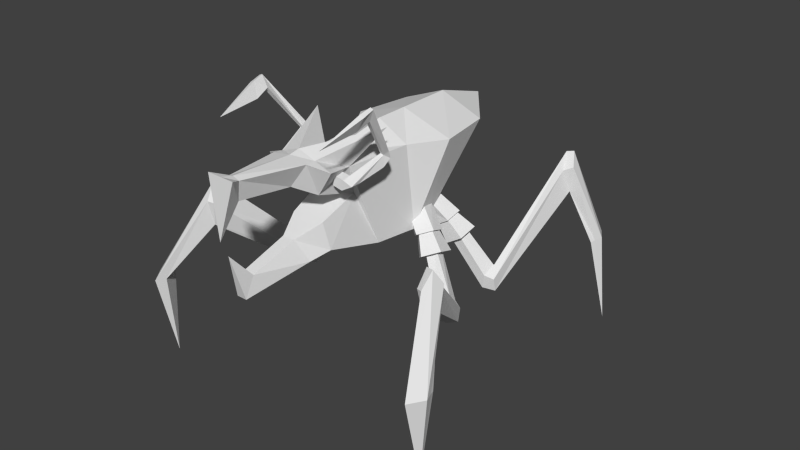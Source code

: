 # Source: warrior26.blend  (saved by Blender 2.69.0; exported with 4.5.12 LTS)
import bpy
from mathutils import Matrix  # noqa: F401  (used for matrix-valued properties, if any)

bpy.ops.wm.read_factory_settings(use_empty=True)
scene = bpy.context.scene
scene.name = 'Scene'

# ---- collections
col_collection_1 = bpy.data.collections.new('Collection 1'); scene.collection.children.link(col_collection_1)

# ---- materials (node trees are filled in below, after node groups)
mat_material_001 = bpy.data.materials.new('Material.001')
mat_material_001.alpha_threshold = 0.0
mat_material_001.use_transparent_shadow = False
mat_material_001.roughness = 0.5
mat_material_001.line_color = (0.0, 0.0, 0.0, 1.0)

# ---- material node trees

# ---- world
world_world = bpy.data.worlds.new('World'); scene.world = world_world
world_world.color = (0.05088, 0.05088, 0.05088)
world_world.use_sun_shadow = False
world_world.sun_shadow_jitter_overblur = 0.0
world_world.cycles.sampling_method = 'MANUAL'
world_world.cycles.sample_map_resolution = 256

# ---- cameras
cam_camera = bpy.data.cameras.new('Camera')
cam_camera.clip_end = 100.0
cam_camera.lens = 35.0
cam_camera.sensor_width = 32.0
cam_camera.sensor_height = 18.0
cam_camera.ortho_scale = 7.314
cam_camera.dof.focus_distance = 0.0
cam_camera.dof.aperture_fstop = 128.0

# ---- meshes
me_plane = bpy.data.meshes.new('Plane')
me_plane.from_pydata([(0.0, 2.959, 1.75), (0.529, -0.6873, 1.883), (-0.5015, -0.6873, 1.883), (0.767, 1.291, 1.75), (-0.767, 1.291, 1.75), (0.4582, 0.7914, 1.75), (-0.4582, 0.7914, 1.75), (-0.642, 2.125, 1.75), (0.642, 2.125, 1.75), (0.3556, -0.181, 1.75), (-0.3556, -0.181, 1.75), (0.0, 1.727, 0.5234), (0.316, -0.5128, 0.7138), (-0.316, -0.5124, 0.7138), (0.4704, 1.198, 0.5234), (-0.4704, 1.198, 0.5234), (0.5085, 0.8914, 0.5234), (-0.5085, 0.8914, 0.5234), (-0.3711, 1.414, 0.5234), (0.3711, 1.414, 0.5234), (0.404, 0.2945, 0.5234), (-0.404, 0.2951, 0.5234), (0.0, 1.291, 2.005), (0.0, 0.7914, 2.005), (0.0, 2.125, 2.005), (-0.01784, -0.172, 1.799), (-0.00408, -0.6784, 2.056), (-0.2868, -0.03092, 1.323), (0.2868, -0.03109, 1.323), (-0.3141, -0.6294, 1.496), (0.2566, -0.6294, 1.496), (-0.2468, -0.5704, 1.101), (0.2468, -0.5706, 1.101), (0.4847, -0.3219, 1.568), (0.5119, -0.3219, 1.71), (0.3716, -0.3219, 1.739), (0.3427, -0.3219, 1.597), (0.4847, -0.4668, 1.568), (0.5119, -0.4668, 1.71), (0.3716, -0.4668, 1.739), (0.3427, -0.4668, 1.597), (0.6467, -0.3219, 1.662), (0.6467, -0.4668, 1.662), (0.7159, 0.04179, 1.767), (0.5758, 0.04518, 1.797), (0.7015, 0.05796, 1.919), (0.6494, 0.05786, 1.93), (0.7352, 0.1458, 1.861), (0.5954, 0.1456, 1.894), (0.7618, 0.08594, 1.983), (0.6211, 0.082, 2.011), (0.93, -0.379, 2.693), (0.8851, -0.3802, 2.711), (0.8695, -0.3797, 2.528), (0.7977, -0.3817, 2.556), (0.8075, -1.174, 2.401), (0.8666, -0.5428, 2.665), (0.7902, -0.5685, 2.466), (0.93, -0.5418, 2.641), (0.8371, -0.5678, 2.449), (0.2731, -0.8366, 1.976), (-0.2719, -0.836, 1.985), (0.2344, -0.802, 0.6453), (-0.2327, -0.8036, 0.652), (0.0006167, -0.8363, 2.03), (-0.09176, -0.9335, 1.673), (0.09092, -0.9338, 1.669), (-0.09956, -0.9163, 0.9436), (0.08929, -0.9157, 0.9411), (0.09664, -1.74, 2.036), (-0.0951, -1.74, 2.039), (0.0007729, -1.74, 2.073), (-0.05306, -1.729, 1.767), (0.0527, -1.729, 1.764), (0.201, -1.926, 2.118), (-0.2023, -1.926, 2.126), (-0.0006384, -1.926, 2.122), (-0.0002032, -2.002, 1.324), (-0.07108, -1.744, 0.4729), (0.07603, -1.743, 0.4696), (0.07463, -1.601, 0.7474), (-0.08855, -1.602, 0.7503), (0.0218, -1.918, 1.115), (0.4382, 1.094, 0.9249), (0.3209, 0.948, 0.803), (0.3034, 1.016, 0.6059), (0.4576, 1.199, 0.6059), (0.4986, 1.251, 0.803), (0.8163, 0.9226, 0.5853), (0.6291, 0.7944, 0.5078), (0.4862, 0.9405, 0.3823), (0.5851, 1.159, 0.3823), (0.7891, 1.148, 0.5078), (0.6852, 0.982, 0.6394), (0.5668, 0.901, 0.5904), (0.4764, 0.9933, 0.5111), (0.539, 1.131, 0.5111), (0.668, 1.124, 0.5904), (1.013, 0.8335, 0.3703), (0.7972, 0.6857, 0.2809), (0.6324, 0.8541, 0.1362), (0.7464, 1.106, 0.1362), (0.9818, 1.093, 0.2809), (0.8499, 0.9074, 0.4077), (0.7364, 0.8297, 0.3607), (0.6497, 0.9182, 0.2847), (0.7097, 1.051, 0.2847), (0.8334, 1.044, 0.3607), (1.263, 0.7202, -0.1767), (1.103, 0.6267, -0.2784), (1.137, 0.6973, -0.4962), (1.191, 0.8555, -0.5126), (1.232, 0.878, -0.3014), (1.278, 0.7136, -0.1883), (1.253, 0.5586, -0.3303), (1.276, 0.6342, -0.5184), (1.359, 0.7796, -0.5393), (1.357, 0.8214, -0.3446), (1.841, -0.5168, 1.028), (1.832, -0.6808, 0.8025), (1.896, -0.6436, 0.4501), (1.984, -0.4764, 0.4501), (1.897, -0.3801, 0.7885), (1.961, -0.5562, 1.047), (1.92, -0.7156, 0.8187), (2.046, -0.447, 0.8482), (2.356, -1.132, -0.2745), (2.202, -1.346, -0.2865), (2.132, -1.207, -0.2943), (2.282, -0.9272, -0.2943), (2.307, -0.9998, -0.2791), (2.201, -1.059, -1.541), (-2.214, -1.062, -1.541), (-2.32, -1.002, -0.2791), (-2.294, -0.9298, -0.2943), (-2.145, -1.21, -0.2943), (-2.214, -1.349, -0.2865), (-2.368, -1.135, -0.2745), (-1.877, -0.4337, 0.8482), (-1.751, -0.7023, 0.8187), (-1.792, -0.5429, 1.047), (-1.728, -0.3668, 0.7885), (-1.814, -0.4631, 0.4501), (-1.726, -0.6303, 0.4501), (-1.663, -0.6675, 0.8025), (-1.672, -0.5035, 1.028), (-1.369, 0.8188, -0.3446), (-1.371, 0.777, -0.5393), (-1.289, 0.6316, -0.5184), (-1.266, 0.556, -0.3303), (-1.29, 0.711, -0.1883), (-1.244, 0.8754, -0.3014), (-1.204, 0.8529, -0.5126), (-1.149, 0.6947, -0.4962), (-1.115, 0.6241, -0.2784), (-1.276, 0.7176, -0.1767), (-0.8458, 1.041, 0.3607), (-0.7221, 1.048, 0.2847), (-0.6621, 0.9156, 0.2847), (-0.7487, 0.8271, 0.3607), (-0.8623, 0.9048, 0.4077), (-0.9942, 1.091, 0.2809), (-0.7588, 1.103, 0.1362), (-0.6447, 0.8515, 0.1362), (-0.8096, 0.6831, 0.2809), (-1.026, 0.8309, 0.3703), (-0.6804, 1.122, 0.5904), (-0.5514, 1.129, 0.5111), (-0.4888, 0.9907, 0.5111), (-0.5792, 0.8984, 0.5904), (-0.6976, 0.9794, 0.6394), (-0.8015, 1.145, 0.5078), (-0.5975, 1.156, 0.3823), (-0.4986, 0.9379, 0.3823), (-0.6415, 0.7918, 0.5078), (-0.8287, 0.92, 0.5853), (-0.511, 1.249, 0.803), (-0.47, 1.197, 0.6059), (-0.3158, 1.013, 0.6059), (-0.3333, 0.9454, 0.803), (-0.4506, 1.091, 0.9249), (0.3416, 1.443, 0.9249), (0.2632, 1.592, 0.803), (0.2753, 1.527, 0.6059), (0.3611, 1.338, 0.6059), (0.402, 1.286, 0.803), (0.7197, 1.614, 0.5853), (0.5325, 1.742, 0.5078), (0.3896, 1.596, 0.3823), (0.4885, 1.378, 0.3823), (0.6925, 1.389, 0.5078), (0.5886, 1.555, 0.6394), (0.4702, 1.636, 0.5904), (0.3798, 1.543, 0.5111), (0.4424, 1.405, 0.5111), (0.5714, 1.412, 0.5904), (0.9165, 1.703, 0.3703), (0.7006, 1.851, 0.2809), (0.5358, 1.683, 0.1362), (0.6498, 1.431, 0.1362), (0.8852, 1.443, 0.2809), (0.7533, 1.629, 0.4077), (0.6398, 1.707, 0.3607), (0.5531, 1.618, 0.2847), (0.6131, 1.486, 0.2847), (0.7368, 1.493, 0.3607), (1.167, 1.817, -0.1767), (1.006, 1.91, -0.2784), (1.04, 1.839, -0.4962), (1.095, 1.681, -0.5126), (1.135, 1.659, -0.3014), (1.181, 1.823, -0.1883), (1.157, 1.978, -0.3303), (1.18, 1.902, -0.5184), (1.262, 1.757, -0.5393), (1.26, 1.715, -0.3446), (1.333, 3.287, 1.078), (1.323, 3.451, 0.8528), (1.377, 3.413, 0.5004), (1.453, 3.245, 0.5004), (1.382, 3.15, 0.8388), (1.433, 3.325, 1.097), (1.397, 3.484, 0.869), (1.506, 3.214, 0.8985), (1.826, 3.631, -0.2745), (1.695, 3.847, -0.2865), (1.64, 3.709, -0.2943), (1.767, 3.427, -0.2943), (1.788, 3.499, -0.2791), (1.981, 3.585, -1.541), (-1.994, 3.585, -1.541), (-1.8, 3.499, -0.2791), (-1.78, 3.427, -0.2943), (-1.652, 3.709, -0.2943), (-1.708, 3.847, -0.2865), (-1.838, 3.631, -0.2745), (-1.519, 3.214, 0.8985), (-1.409, 3.484, 0.869), (-1.446, 3.325, 1.097), (-1.394, 3.15, 0.8388), (-1.466, 3.245, 0.5004), (-1.39, 3.413, 0.5004), (-1.335, 3.451, 0.8528), (-1.345, 3.287, 1.078), (-1.273, 1.715, -0.3446), (-1.275, 1.757, -0.5393), (-1.192, 1.902, -0.5184), (-1.169, 1.978, -0.3303), (-1.194, 1.823, -0.1883), (-1.148, 1.659, -0.3014), (-1.107, 1.681, -0.5126), (-1.053, 1.839, -0.4962), (-1.019, 1.91, -0.2784), (-1.179, 1.817, -0.1767), (-0.7493, 1.493, 0.3607), (-0.6256, 1.486, 0.2847), (-0.5656, 1.618, 0.2847), (-0.6523, 1.707, 0.3607), (-0.7658, 1.629, 0.4077), (-0.8977, 1.443, 0.2809), (-0.6623, 1.431, 0.1362), (-0.5483, 1.683, 0.1362), (-0.7131, 1.851, 0.2809), (-0.929, 1.703, 0.3703), (-0.5839, 1.412, 0.5904), (-0.4549, 1.405, 0.5111), (-0.3923, 1.543, 0.5111), (-0.4827, 1.636, 0.5904), (-0.6011, 1.555, 0.6394), (-0.7051, 1.389, 0.5078), (-0.501, 1.378, 0.3823), (-0.4021, 1.596, 0.3823), (-0.545, 1.742, 0.5078), (-0.7323, 1.614, 0.5853), (-0.4145, 1.286, 0.803), (-0.3736, 1.338, 0.6059), (-0.2878, 1.527, 0.6059), (-0.2757, 1.592, 0.803), (-0.3541, 1.443, 0.9249), (-0.4879, -0.3219, 1.568), (-0.5151, -0.3219, 1.71), (-0.3748, -0.3219, 1.739), (-0.3459, -0.3219, 1.597), (-0.4879, -0.4668, 1.568), (-0.5151, -0.4668, 1.71), (-0.3748, -0.4668, 1.739), (-0.3459, -0.4668, 1.597), (-0.6499, -0.3219, 1.662), (-0.6499, -0.4668, 1.662), (-0.7191, 0.04179, 1.767), (-0.579, 0.04518, 1.797), (-0.7047, 0.05796, 1.919), (-0.6526, 0.05786, 1.93), (-0.7383, 0.1458, 1.861), (-0.5986, 0.1456, 1.894), (-0.765, 0.08594, 1.983), (-0.6243, 0.082, 2.011), (-0.9332, -0.379, 2.693), (-0.8883, -0.3802, 2.711), (-0.8726, -0.3797, 2.528), (-0.8009, -0.3817, 2.556), (-0.8106, -1.174, 2.401), (-0.8698, -0.5428, 2.665), (-0.7934, -0.5685, 2.466), (-0.9332, -0.5418, 2.641), (-0.8403, -0.5678, 2.449), (0.5739, 0.2735, 2.185), (0.2625, -0.6828, 1.969), (-0.2528, -0.6828, 1.969), (-0.5917, 0.2735, 2.185)], [], [(38, 46, 44, 34), (306, 25, 26, 307), (24, 22, 3, 8), (22, 23, 5, 3), (25, 23, 6, 10), (21, 20, 12, 13), (18, 19, 14, 15), (15, 14, 16, 17), (17, 16, 20, 21), (8, 3, 14, 19), (10, 6, 17, 21, 27), (3, 5, 16, 14), (1, 307, 26, 64, 60), (6, 4, 15, 17), (27, 21, 13, 31), (4, 7, 18, 15), (0, 8, 19, 11), (7, 4, 22, 24), (4, 6, 23, 22), (7, 0, 11, 18), (25, 9, 5, 23), (11, 19, 18), (0, 24, 8), (0, 7, 24), (30, 29, 27, 28), (28, 27, 31, 32), (30, 1, 60, 66), (34, 44, 43, 41), (38, 34, 35, 39), (39, 35, 36, 40), (40, 36, 33, 37), (33, 36, 35, 34), (40, 37, 38, 39), (33, 41, 42, 37), (34, 41, 33), (41, 43, 45, 42), (44, 48, 47, 43), (50, 52, 51, 49), (45, 53, 54, 46), (49, 51, 53, 45), (48, 50, 49, 47), (47, 49, 45), (43, 47, 45), (54, 57, 56, 52), (52, 56, 58, 51), (51, 58, 59, 53), (53, 59, 57, 54), (57, 55, 56), (56, 55, 58), (58, 55, 59), (59, 55, 57), (46, 48, 44), (46, 50, 48), (46, 54, 52, 50), (61, 65, 72, 70), (26, 308, 2, 61, 64), (2, 29, 65, 61), (31, 13, 63, 67), (13, 12, 62, 63), (32, 31, 67, 68), (12, 32, 68, 62), (29, 30, 66, 65), (69, 71, 76, 74), (66, 60, 69, 73), (64, 61, 70, 71), (60, 64, 71, 69), (65, 66, 73, 72), (71, 70, 75, 76), (72, 73, 77), (76, 75, 77), (73, 74, 77), (73, 69, 74), (74, 76, 77), (68, 67, 81, 80), (82, 78, 79), (80, 81, 82), (79, 80, 82), (81, 78, 82), (67, 63, 78, 81), (83, 84, 89, 88), (87, 83, 88, 92), (84, 85, 90, 89), (85, 86, 91, 90), (86, 87, 92, 91), (90, 91, 96, 95), (91, 92, 97, 96), (88, 89, 94, 93), (92, 88, 93, 97), (89, 90, 95, 94), (96, 97, 102, 101), (93, 94, 99, 98), (97, 93, 98, 102), (94, 95, 100, 99), (95, 96, 101, 100), (102, 98, 103, 107), (99, 100, 105, 104), (100, 101, 106, 105), (101, 102, 107, 106), (98, 99, 104, 103), (105, 106, 111, 110), (106, 107, 112, 111), (103, 104, 109, 108), (107, 103, 108, 112), (104, 105, 110, 109), (111, 112, 117, 116), (108, 109, 114, 113), (112, 108, 113, 117), (109, 110, 115, 114), (110, 111, 116, 115), (113, 114, 119, 118), (117, 113, 118, 122), (114, 115, 120, 119), (115, 116, 121, 120), (116, 117, 122, 121), (120, 121, 129, 128), (118, 119, 124, 123), (122, 118, 123, 125), (121, 125, 130, 129), (123, 124, 127, 126), (125, 123, 126, 130), (121, 122, 125), (129, 130, 131), (126, 127, 131), (130, 126, 131), (127, 128, 131), (128, 129, 131), (119, 120, 124), (124, 120, 128, 127), (42, 45, 46, 38), (37, 42, 38), (139, 136, 135, 143), (144, 139, 143), (135, 132, 134), (136, 132, 135), (133, 132, 137), (137, 132, 136), (134, 132, 133), (142, 138, 141), (138, 133, 137, 140), (140, 137, 136, 139), (142, 134, 133, 138), (141, 138, 140, 145), (145, 140, 139, 144), (143, 135, 134, 142), (147, 142, 141, 146), (148, 143, 142, 147), (149, 144, 143, 148), (146, 141, 145, 150), (150, 145, 144, 149), (153, 148, 147, 152), (154, 149, 148, 153), (151, 146, 150, 155), (155, 150, 149, 154), (152, 147, 146, 151), (159, 154, 153, 158), (156, 151, 155, 160), (160, 155, 154, 159), (157, 152, 151, 156), (158, 153, 152, 157), (165, 160, 159, 164), (162, 157, 156, 161), (163, 158, 157, 162), (164, 159, 158, 163), (161, 156, 160, 165), (168, 163, 162, 167), (169, 164, 163, 168), (166, 161, 165, 170), (170, 165, 164, 169), (167, 162, 161, 166), (174, 169, 168, 173), (171, 166, 170, 175), (175, 170, 169, 174), (172, 167, 166, 171), (173, 168, 167, 172), (177, 172, 171, 176), (178, 173, 172, 177), (179, 174, 173, 178), (176, 171, 175, 180), (180, 175, 174, 179), (5, 9, 28, 20, 16), (9, 1, 30, 28), (28, 32, 12, 20), (2, 10, 27, 29), (70, 72, 75), (75, 72, 77), (78, 63, 62, 79), (62, 68, 80, 79), (181, 186, 187, 182), (185, 190, 186, 181), (182, 187, 188, 183), (183, 188, 189, 184), (184, 189, 190, 185), (188, 193, 194, 189), (189, 194, 195, 190), (186, 191, 192, 187), (190, 195, 191, 186), (187, 192, 193, 188), (194, 199, 200, 195), (191, 196, 197, 192), (195, 200, 196, 191), (192, 197, 198, 193), (193, 198, 199, 194), (200, 205, 201, 196), (197, 202, 203, 198), (198, 203, 204, 199), (199, 204, 205, 200), (196, 201, 202, 197), (203, 208, 209, 204), (204, 209, 210, 205), (201, 206, 207, 202), (205, 210, 206, 201), (202, 207, 208, 203), (209, 214, 215, 210), (206, 211, 212, 207), (210, 215, 211, 206), (207, 212, 213, 208), (208, 213, 214, 209), (211, 216, 217, 212), (215, 220, 216, 211), (212, 217, 218, 213), (213, 218, 219, 214), (214, 219, 220, 215), (218, 226, 227, 219), (216, 221, 222, 217), (220, 223, 221, 216), (219, 227, 228, 223), (221, 224, 225, 222), (223, 228, 224, 221), (219, 223, 220), (227, 229, 228), (224, 229, 225), (228, 229, 224), (225, 229, 226), (226, 229, 227), (217, 222, 218), (222, 225, 226, 218), (237, 241, 233, 234), (242, 241, 237), (233, 232, 230), (234, 233, 230), (231, 235, 230), (235, 234, 230), (232, 231, 230), (240, 239, 236), (236, 238, 235, 231), (238, 237, 234, 235), (240, 236, 231, 232), (239, 243, 238, 236), (243, 242, 237, 238), (241, 240, 232, 233), (245, 244, 239, 240), (246, 245, 240, 241), (247, 246, 241, 242), (244, 248, 243, 239), (248, 247, 242, 243), (251, 250, 245, 246), (252, 251, 246, 247), (249, 253, 248, 244), (253, 252, 247, 248), (250, 249, 244, 245), (257, 256, 251, 252), (254, 258, 253, 249), (258, 257, 252, 253), (255, 254, 249, 250), (256, 255, 250, 251), (263, 262, 257, 258), (260, 259, 254, 255), (261, 260, 255, 256), (262, 261, 256, 257), (259, 263, 258, 254), (266, 265, 260, 261), (267, 266, 261, 262), (264, 268, 263, 259), (268, 267, 262, 263), (265, 264, 259, 260), (272, 271, 266, 267), (269, 273, 268, 264), (273, 272, 267, 268), (270, 269, 264, 265), (271, 270, 265, 266), (275, 274, 269, 270), (276, 275, 270, 271), (277, 276, 271, 272), (274, 278, 273, 269), (278, 277, 272, 273), (284, 280, 290, 292), (280, 287, 289, 290), (284, 285, 281, 280), (285, 286, 282, 281), (286, 283, 279, 282), (279, 280, 281, 282), (286, 285, 284, 283), (279, 283, 288, 287), (280, 279, 287), (287, 288, 291, 289), (290, 289, 293, 294), (296, 295, 297, 298), (291, 292, 300, 299), (295, 291, 299, 297), (294, 293, 295, 296), (293, 291, 295), (289, 291, 293), (300, 298, 302, 303), (298, 297, 304, 302), (297, 299, 305, 304), (299, 300, 303, 305), (303, 302, 301), (302, 304, 301), (304, 305, 301), (305, 303, 301), (292, 290, 294), (292, 294, 296), (292, 296, 298, 300), (288, 284, 292, 291), (283, 284, 288), (308, 309, 10, 2), (9, 306, 307, 1), (26, 25, 309, 308), (25, 306, 9), (309, 25, 10)])
_uv = me_plane.uv_layers.new(name='UVMap')
_uv.uv.foreach_set('vector', [0.899, 0.8454, 0.903, 0.5914, 0.9163, 0.6379, 0.9097, 0.7946, 0.3706, 0.4871, 0.4045, 0.4871, 0.4033, 0.5913, 0.359, 0.5913, 0.4045, 0.1901, 0.4045, 0.2916, 0.3113, 0.2804, 0.3285, 0.1907, 0.4045, 0.2916, 0.4045, 0.3598, 0.3303, 0.3535, 0.3113, 0.2804, 0.4045, 0.4871, 0.4045, 0.3598, 0.4818, 0.3591, 0.4662, 0.4871, 0.06237, 0.2077, 0.1184, 0.2073, 0.1318, 0.3137, 0.05063, 0.3143, 0.04161, 0.06415, 0.1369, 0.06341, 0.1499, 0.09106, 0.02908, 0.092, 0.02908, 0.092, 0.1499, 0.09106, 0.1259, 0.1306, 0.05369, 0.1312, 0.05369, 0.1312, 0.1259, 0.1306, 0.1184, 0.2073, 0.06237, 0.2077, 0.3285, 0.1907, 0.3113, 0.2804, 0.1837, 0.2858, 0.1837, 0.2429, 0.4662, 0.4871, 0.4818, 0.3591, 0.6295, 0.3452, 0.6295, 0.4871, 0.5506, 0.4871, 0.3113, 0.2804, 0.3303, 0.3535, 0.1837, 0.3452, 0.1837, 0.2858, 0.3147, 0.5913, 0.359, 0.5913, 0.4033, 0.5913, 0.4033, 0.6395, 0.3615, 0.6383, 0.4818, 0.3591, 0.5019, 0.2804, 0.6295, 0.2858, 0.6295, 0.3452, 0.1345, 0.6094, 0.185, 0.6094, 0.185, 0.6849, 0.1345, 0.6849, 0.5019, 0.2804, 0.4846, 0.1907, 0.6295, 0.2429, 0.6295, 0.2858, 0.4045, 0.04901, 0.3285, 0.1907, 0.1837, 0.2429, 0.1837, 0.1551, 0.4846, 0.1907, 0.5019, 0.2804, 0.4045, 0.2916, 0.4045, 0.1901, 0.5019, 0.2804, 0.4818, 0.3591, 0.4045, 0.3598, 0.4045, 0.2916, 0.4846, 0.1907, 0.4045, 0.04901, 0.6295, 0.1551, 0.6295, 0.2429, 0.4045, 0.4871, 0.3367, 0.4871, 0.3303, 0.3535, 0.4045, 0.3598, 0.08894, 0.02364, 0.1369, 0.06341, 0.04161, 0.06415, 0.4045, 0.04901, 0.4045, 0.1901, 0.3285, 0.1907, 0.4045, 0.04901, 0.4846, 0.1907, 0.4045, 0.1901, 0.1345, 0.6849, 0.09062, 0.6849, 0.09062, 0.6094, 0.1345, 0.6094, 0.09062, 0.6094, 0.1345, 0.6094, 0.1345, 0.6849, 0.09062, 0.6849, 0.2883, 0.5913, 0.3147, 0.5913, 0.3615, 0.6383, 0.3154, 0.6395, 0.9097, 0.7946, 0.9163, 0.6379, 0.9312, 0.6368, 0.9369, 0.7863, 0.899, 0.8454, 0.9097, 0.7946, 0.9113, 0.8486, 0.9084, 0.8537, 0.9084, 0.8537, 0.9113, 0.8486, 0.9149, 0.8528, 0.9121, 0.8818, 0.9121, 0.8818, 0.9149, 0.8528, 0.9213, 0.8403, 0.9288, 0.8746, 0.9213, 0.8403, 0.9149, 0.8528, 0.9113, 0.8486, 0.9097, 0.7946, 0.9121, 0.8818, 0.8981, 0.883, 0.899, 0.8454, 0.9084, 0.8537, 0.9213, 0.8403, 0.9369, 0.7863, 0.9477, 0.836, 0.9288, 0.8746, 0.9097, 0.7946, 0.9369, 0.7863, 0.9213, 0.8403, 0.9369, 0.7863, 0.9312, 0.6368, 0.9457, 0.5919, 0.9477, 0.836, 0.9163, 0.6379, 0.9178, 0.6017, 0.9297, 0.6048, 0.9312, 0.6368, 0.9136, 0.5627, 0.9251, 0.3091, 0.9287, 0.3089, 0.9338, 0.5595, 0.8905, 0.5882, 0.9002, 0.3313, 0.9109, 0.3292, 0.903, 0.5914, 0.9338, 0.5595, 0.9287, 0.3089, 0.9415, 0.3292, 0.9457, 0.5919, 0.9178, 0.6017, 0.9136, 0.5627, 0.9338, 0.5595, 0.9297, 0.6048, 0.9297, 0.6048, 0.9338, 0.5595, 0.9457, 0.5919, 0.9312, 0.6368, 0.9297, 0.6048, 0.9457, 0.5919, 0.9109, 0.3292, 0.9069, 0.2592, 0.9242, 0.2761, 0.9251, 0.3091, 0.9251, 0.3091, 0.9242, 0.2761, 0.9312, 0.2765, 0.9287, 0.3089, 0.9287, 0.3089, 0.9312, 0.2765, 0.9508, 0.2626, 0.9415, 0.3292, 0.9002, 0.3313, 0.9, 0.2556, 0.9069, 0.2592, 0.9109, 0.3292, 0.9069, 0.2592, 0.9264, 0.1108, 0.9242, 0.2761, 0.9242, 0.2761, 0.9264, 0.1108, 0.9312, 0.2765, 0.9312, 0.2765, 0.9264, 0.1108, 0.9508, 0.2626, 0.9, 0.2556, 0.9264, 0.1108, 0.9069, 0.2592, 0.903, 0.5914, 0.9178, 0.6017, 0.9163, 0.6379, 0.903, 0.5914, 0.9136, 0.5627, 0.9178, 0.6017, 0.903, 0.5914, 0.9109, 0.3292, 0.9251, 0.3091, 0.9136, 0.5627, 0.4536, 0.6395, 0.5046, 0.6395, 0.4427, 0.7702, 0.4197, 0.7542, 0.4033, 0.5913, 0.4493, 0.5913, 0.4953, 0.5913, 0.4536, 0.6395, 0.4033, 0.6395, 0.4953, 0.5913, 0.5304, 0.5913, 0.5046, 0.6395, 0.4536, 0.6395, 0.1345, 0.6849, 0.185, 0.6849, 0.185, 0.7303, 0.1345, 0.7303, 0.05063, 0.3143, 0.1318, 0.3137, 0.1216, 0.3519, 0.06162, 0.3524, 0.09062, 0.6849, 0.1345, 0.6849, 0.1345, 0.7303, 0.09062, 0.7303, 0.03315, 0.6849, 0.09062, 0.6849, 0.09062, 0.7303, 0.03315, 0.7303, 0.09062, 0.6849, 0.1345, 0.6849, 0.1345, 0.7303, 0.09062, 0.7303, 0.3908, 0.7537, 0.4045, 0.7528, 0.4045, 0.7692, 0.3722, 0.7706, 0.3154, 0.6395, 0.3615, 0.6383, 0.3908, 0.7537, 0.3613, 0.771, 0.4033, 0.6395, 0.4536, 0.6395, 0.4197, 0.7542, 0.4045, 0.7528, 0.3615, 0.6383, 0.4033, 0.6395, 0.4045, 0.7528, 0.3908, 0.7537, 0.09062, 0.7303, 0.1345, 0.7303, 0.1225, 0.8843, 0.09932, 0.8843, 0.4045, 0.7528, 0.4197, 0.7542, 0.4385, 0.7702, 0.4045, 0.7692, 0.09932, 0.8843, 0.1225, 0.8843, 0.1083, 0.9729, 0.4045, 0.7692, 0.4385, 0.7702, 0.4045, 0.8678, 0.3613, 0.771, 0.3722, 0.7706, 0.4045, 0.8678, 0.3613, 0.771, 0.3908, 0.7537, 0.3722, 0.7706, 0.3722, 0.7706, 0.4045, 0.7692, 0.4045, 0.8678, 0.09062, 0.7303, 0.1345, 0.7303, 0.1225, 0.8843, 0.09932, 0.8843, 0.09395, 0.5607, 0.08325, 0.4751, 0.1021, 0.475, 0.09932, 0.8843, 0.1225, 0.8843, 0.1083, 0.9729, 0.06895, 0.8843, 0.09932, 0.8843, 0.1083, 0.9729, 0.1225, 0.8843, 0.1492, 0.8843, 0.1083, 0.9729, 0.1345, 0.7303, 0.185, 0.7303, 0.1492, 0.8843, 0.1225, 0.8843, 0.8955, 0.03102, 0.922, 0.03063, 0.9178, 0.08429, 0.8941, 0.08464, 0.8682, 0.03143, 0.8955, 0.03102, 0.8941, 0.08464, 0.8704, 0.08499, 0.922, 0.03063, 0.9426, 0.03032, 0.9421, 0.08392, 0.9178, 0.08429, 0.9426, 0.03032, 0.9705, 0.02991, 0.9696, 0.08351, 0.9421, 0.08392, 0.8458, 0.03176, 0.8682, 0.03143, 0.8704, 0.08499, 0.8439, 0.08539, 0.9421, 0.08392, 0.9696, 0.08351, 0.9695, 0.1067, 0.9459, 0.1071, 0.8439, 0.08539, 0.8704, 0.08499, 0.8682, 0.1082, 0.8446, 0.1086, 0.8941, 0.08464, 0.9178, 0.08429, 0.9202, 0.1074, 0.8941, 0.1078, 0.8704, 0.08499, 0.8941, 0.08464, 0.8941, 0.1078, 0.8682, 0.1082, 0.9178, 0.08429, 0.9421, 0.08392, 0.9459, 0.1071, 0.9202, 0.1074, 0.8446, 0.1086, 0.8682, 0.1082, 0.8693, 0.1663, 0.841, 0.1668, 0.8941, 0.1078, 0.9202, 0.1074, 0.915, 0.1657, 0.8922, 0.166, 0.8682, 0.1082, 0.8941, 0.1078, 0.8922, 0.166, 0.8693, 0.1663, 0.9202, 0.1074, 0.9459, 0.1071, 0.9392, 0.1653, 0.915, 0.1657, 0.9459, 0.1071, 0.9695, 0.1067, 0.9713, 0.1648, 0.9392, 0.1653, 0.8693, 0.1663, 0.8922, 0.166, 0.8901, 0.1884, 0.8639, 0.1888, 0.915, 0.1657, 0.9392, 0.1653, 0.9422, 0.1876, 0.917, 0.188, 0.9392, 0.1653, 0.9713, 0.1648, 0.9682, 0.1872, 0.9422, 0.1876, 0.841, 0.1668, 0.8693, 0.1663, 0.8639, 0.1888, 0.8408, 0.1891, 0.8922, 0.166, 0.915, 0.1657, 0.917, 0.188, 0.8901, 0.1884, 0.9422, 0.1876, 0.9682, 0.1872, 0.98, 0.3494, 0.9599, 0.3497, 0.8408, 0.1891, 0.8639, 0.1888, 0.8472, 0.3514, 0.8212, 0.3518, 0.8901, 0.1884, 0.917, 0.188, 0.9325, 0.3501, 0.8859, 0.3508, 0.8639, 0.1888, 0.8901, 0.1884, 0.8859, 0.3508, 0.8472, 0.3514, 0.917, 0.188, 0.9422, 0.1876, 0.9599, 0.3497, 0.9325, 0.3501, 0.8212, 0.3518, 0.8472, 0.3514, 0.8431, 0.3792, 0.8206, 0.3795, 0.8859, 0.3508, 0.9325, 0.3501, 0.9344, 0.3778, 0.8841, 0.3786, 0.8472, 0.3514, 0.8859, 0.3508, 0.8841, 0.3786, 0.8431, 0.3792, 0.9325, 0.3501, 0.9599, 0.3497, 0.967, 0.3773, 0.9344, 0.3778, 0.9599, 0.3497, 0.98, 0.3494, 0.9883, 0.377, 0.967, 0.3773, 0.8841, 0.3786, 0.9344, 0.3778, 0.9242, 0.6458, 0.9148, 0.6459, 0.8431, 0.3792, 0.8841, 0.3786, 0.9148, 0.6459, 0.9007, 0.6461, 0.9344, 0.3778, 0.967, 0.3773, 0.9519, 0.6635, 0.9242, 0.6458, 0.967, 0.3773, 0.9883, 0.377, 0.9815, 0.6533, 0.9519, 0.6635, 0.8206, 0.3795, 0.8431, 0.3792, 0.9007, 0.6461, 0.8712, 0.6647, 0.9519, 0.6635, 0.9815, 0.6533, 0.9713, 0.8209, 0.9407, 0.8214, 0.9148, 0.6459, 0.9242, 0.6458, 0.9218, 0.664, 0.9138, 0.6641, 0.9007, 0.6461, 0.9148, 0.6459, 0.9138, 0.6641, 0.9044, 0.6642, 0.8712, 0.6647, 0.9044, 0.6642, 0.8871, 0.8222, 0.8745, 0.8224, 0.9138, 0.6641, 0.9218, 0.664, 0.9279, 0.8216, 0.9034, 0.8219, 0.9044, 0.6642, 0.9138, 0.6641, 0.9034, 0.8219, 0.8871, 0.8222, 0.8712, 0.6647, 0.9007, 0.6461, 0.9044, 0.6642, 0.8745, 0.8224, 0.8871, 0.8222, 0.8717, 0.9978, 0.9034, 0.8219, 0.9279, 0.8216, 0.8717, 0.9978, 0.8871, 0.8222, 0.9034, 0.8219, 0.8717, 0.9978, 0.9279, 0.8216, 0.9407, 0.8214, 0.8717, 0.9978, 0.9407, 0.8214, 0.9713, 0.8209, 0.8717, 0.9978, 0.9242, 0.6458, 0.9519, 0.6635, 0.9218, 0.664, 0.9218, 0.664, 0.9519, 0.6635, 0.9407, 0.8214, 0.9279, 0.8216, 0.8832, 0.8456, 0.8905, 0.5882, 0.903, 0.5914, 0.899, 0.8454, 0.8981, 0.883, 0.8832, 0.8456, 0.899, 0.8454, 0.9218, 0.664, 0.9279, 0.8216, 0.9407, 0.8214, 0.9519, 0.6635, 0.9242, 0.6458, 0.9218, 0.664, 0.9519, 0.6635, 0.9407, 0.8214, 0.8717, 0.9978, 0.9713, 0.8209, 0.9279, 0.8216, 0.8717, 0.9978, 0.9407, 0.8214, 0.8871, 0.8222, 0.8717, 0.9978, 0.9034, 0.8219, 0.9034, 0.8219, 0.8717, 0.9978, 0.9279, 0.8216, 0.8745, 0.8224, 0.8717, 0.9978, 0.8871, 0.8222, 0.8712, 0.6647, 0.9044, 0.6642, 0.9007, 0.6461, 0.9044, 0.6642, 0.8871, 0.8222, 0.9034, 0.8219, 0.9138, 0.6641, 0.9138, 0.6641, 0.9034, 0.8219, 0.9279, 0.8216, 0.9218, 0.664, 0.8712, 0.6647, 0.8745, 0.8224, 0.8871, 0.8222, 0.9044, 0.6642, 0.9007, 0.6461, 0.9044, 0.6642, 0.9138, 0.6641, 0.9148, 0.6459, 0.9148, 0.6459, 0.9138, 0.6641, 0.9218, 0.664, 0.9242, 0.6458, 0.9519, 0.6635, 0.9407, 0.8214, 0.9713, 0.8209, 0.9815, 0.6533, 0.8206, 0.3795, 0.8712, 0.6647, 0.9007, 0.6461, 0.8431, 0.3792, 0.967, 0.3773, 0.9519, 0.6635, 0.9815, 0.6533, 0.9883, 0.377, 0.9344, 0.3778, 0.9242, 0.6458, 0.9519, 0.6635, 0.967, 0.3773, 0.8431, 0.3792, 0.9007, 0.6461, 0.9148, 0.6459, 0.8841, 0.3786, 0.8841, 0.3786, 0.9148, 0.6459, 0.9242, 0.6458, 0.9344, 0.3778, 0.9599, 0.3497, 0.967, 0.3773, 0.9883, 0.377, 0.98, 0.3494, 0.9325, 0.3501, 0.9344, 0.3778, 0.967, 0.3773, 0.9599, 0.3497, 0.8472, 0.3514, 0.8431, 0.3792, 0.8841, 0.3786, 0.8859, 0.3508, 0.8859, 0.3508, 0.8841, 0.3786, 0.9344, 0.3778, 0.9325, 0.3501, 0.8212, 0.3518, 0.8206, 0.3795, 0.8431, 0.3792, 0.8472, 0.3514, 0.917, 0.188, 0.9325, 0.3501, 0.9599, 0.3497, 0.9422, 0.1876, 0.8639, 0.1888, 0.8472, 0.3514, 0.8859, 0.3508, 0.8901, 0.1884, 0.8901, 0.1884, 0.8859, 0.3508, 0.9325, 0.3501, 0.917, 0.188, 0.8408, 0.1891, 0.8212, 0.3518, 0.8472, 0.3514, 0.8639, 0.1888, 0.9422, 0.1876, 0.9599, 0.3497, 0.98, 0.3494, 0.9682, 0.1872, 0.8922, 0.166, 0.8901, 0.1884, 0.917, 0.188, 0.915, 0.1657, 0.841, 0.1668, 0.8408, 0.1891, 0.8639, 0.1888, 0.8693, 0.1663, 0.9392, 0.1653, 0.9422, 0.1876, 0.9682, 0.1872, 0.9713, 0.1648, 0.915, 0.1657, 0.917, 0.188, 0.9422, 0.1876, 0.9392, 0.1653, 0.8693, 0.1663, 0.8639, 0.1888, 0.8901, 0.1884, 0.8922, 0.166, 0.9459, 0.1071, 0.9392, 0.1653, 0.9713, 0.1648, 0.9695, 0.1067, 0.9202, 0.1074, 0.915, 0.1657, 0.9392, 0.1653, 0.9459, 0.1071, 0.8682, 0.1082, 0.8693, 0.1663, 0.8922, 0.166, 0.8941, 0.1078, 0.8941, 0.1078, 0.8922, 0.166, 0.915, 0.1657, 0.9202, 0.1074, 0.8446, 0.1086, 0.841, 0.1668, 0.8693, 0.1663, 0.8682, 0.1082, 0.9178, 0.08429, 0.9202, 0.1074, 0.9459, 0.1071, 0.9421, 0.08392, 0.8704, 0.08499, 0.8682, 0.1082, 0.8941, 0.1078, 0.8941, 0.08464, 0.8941, 0.08464, 0.8941, 0.1078, 0.9202, 0.1074, 0.9178, 0.08429, 0.8439, 0.08539, 0.8446, 0.1086, 0.8682, 0.1082, 0.8704, 0.08499, 0.9421, 0.08392, 0.9459, 0.1071, 0.9695, 0.1067, 0.9696, 0.08351, 0.8458, 0.03176, 0.8439, 0.08539, 0.8704, 0.08499, 0.8682, 0.03143, 0.9426, 0.03032, 0.9421, 0.08392, 0.9696, 0.08351, 0.9705, 0.02991, 0.922, 0.03063, 0.9178, 0.08429, 0.9421, 0.08392, 0.9426, 0.03032, 0.8682, 0.03143, 0.8704, 0.08499, 0.8941, 0.08464, 0.8955, 0.03102, 0.8955, 0.03102, 0.8941, 0.08464, 0.9178, 0.08429, 0.922, 0.03063, 0.3303, 0.3535, 0.3367, 0.4871, 0.2652, 0.4871, 0.1837, 0.4871, 0.1837, 0.3452, 0.3367, 0.4871, 0.3147, 0.5913, 0.2883, 0.5913, 0.2652, 0.4871, 0.09062, 0.6094, 0.09062, 0.6849, 0.03315, 0.6849, 0.03315, 0.6094, 0.4953, 0.5913, 0.4662, 0.4871, 0.5506, 0.4871, 0.5304, 0.5913, 0.4197, 0.7542, 0.4427, 0.7702, 0.4385, 0.7702, 0.4385, 0.7702, 0.4427, 0.7702, 0.4045, 0.8678, 0.08325, 0.4751, 0.06162, 0.3524, 0.1216, 0.3519, 0.1021, 0.475, 0.03315, 0.7303, 0.09062, 0.7303, 0.09932, 0.8843, 0.06895, 0.8843, 0.8955, 0.03102, 0.8941, 0.08464, 0.9178, 0.08429, 0.922, 0.03063, 0.8682, 0.03143, 0.8704, 0.08499, 0.8941, 0.08464, 0.8955, 0.03102, 0.922, 0.03063, 0.9178, 0.08429, 0.9421, 0.08392, 0.9426, 0.03032, 0.9426, 0.03032, 0.9421, 0.08392, 0.9696, 0.08351, 0.9705, 0.02991, 0.8458, 0.03176, 0.8439, 0.08539, 0.8704, 0.08499, 0.8682, 0.03143, 0.9421, 0.08392, 0.9459, 0.1071, 0.9695, 0.1067, 0.9696, 0.08351, 0.8439, 0.08539, 0.8446, 0.1086, 0.8682, 0.1082, 0.8704, 0.08499, 0.8941, 0.08464, 0.8941, 0.1078, 0.9202, 0.1074, 0.9178, 0.08429, 0.8704, 0.08499, 0.8682, 0.1082, 0.8941, 0.1078, 0.8941, 0.08464, 0.9178, 0.08429, 0.9202, 0.1074, 0.9459, 0.1071, 0.9421, 0.08392, 0.8446, 0.1086, 0.841, 0.1668, 0.8693, 0.1663, 0.8682, 0.1082, 0.8941, 0.1078, 0.8922, 0.166, 0.915, 0.1657, 0.9202, 0.1074, 0.8682, 0.1082, 0.8693, 0.1663, 0.8922, 0.166, 0.8941, 0.1078, 0.9202, 0.1074, 0.915, 0.1657, 0.9392, 0.1653, 0.9459, 0.1071, 0.9459, 0.1071, 0.9392, 0.1653, 0.9713, 0.1648, 0.9695, 0.1067, 0.8693, 0.1663, 0.8639, 0.1888, 0.8901, 0.1884, 0.8922, 0.166, 0.915, 0.1657, 0.917, 0.188, 0.9422, 0.1876, 0.9392, 0.1653, 0.9392, 0.1653, 0.9422, 0.1876, 0.9682, 0.1872, 0.9713, 0.1648, 0.841, 0.1668, 0.8408, 0.1891, 0.8639, 0.1888, 0.8693, 0.1663, 0.8922, 0.166, 0.8901, 0.1884, 0.917, 0.188, 0.915, 0.1657, 0.9422, 0.1876, 0.9599, 0.3497, 0.98, 0.3494, 0.9682, 0.1872, 0.8408, 0.1891, 0.8212, 0.3518, 0.8472, 0.3514, 0.8639, 0.1888, 0.8901, 0.1884, 0.8859, 0.3508, 0.9325, 0.3501, 0.917, 0.188, 0.8639, 0.1888, 0.8472, 0.3514, 0.8859, 0.3508, 0.8901, 0.1884, 0.917, 0.188, 0.9325, 0.3501, 0.9599, 0.3497, 0.9422, 0.1876, 0.8212, 0.3518, 0.8206, 0.3795, 0.8431, 0.3792, 0.8472, 0.3514, 0.8859, 0.3508, 0.8841, 0.3786, 0.9344, 0.3778, 0.9325, 0.3501, 0.8472, 0.3514, 0.8431, 0.3792, 0.8841, 0.3786, 0.8859, 0.3508, 0.9325, 0.3501, 0.9344, 0.3778, 0.967, 0.3773, 0.9599, 0.3497, 0.9599, 0.3497, 0.967, 0.3773, 0.9883, 0.377, 0.98, 0.3494, 0.8841, 0.3786, 0.9148, 0.6459, 0.9242, 0.6458, 0.9344, 0.3778, 0.8431, 0.3792, 0.9007, 0.6461, 0.9148, 0.6459, 0.8841, 0.3786, 0.9344, 0.3778, 0.9242, 0.6458, 0.9519, 0.6635, 0.967, 0.3773, 0.967, 0.3773, 0.9519, 0.6635, 0.9815, 0.6533, 0.9883, 0.377, 0.8206, 0.3795, 0.8712, 0.6647, 0.9007, 0.6461, 0.8431, 0.3792, 0.9519, 0.6635, 0.9407, 0.8214, 0.9713, 0.8209, 0.9815, 0.6533, 0.9148, 0.6459, 0.9138, 0.6641, 0.9218, 0.664, 0.9242, 0.6458, 0.9007, 0.6461, 0.9044, 0.6642, 0.9138, 0.6641, 0.9148, 0.6459, 0.8712, 0.6647, 0.8745, 0.8224, 0.8871, 0.8222, 0.9044, 0.6642, 0.9138, 0.6641, 0.9034, 0.8219, 0.9279, 0.8216, 0.9218, 0.664, 0.9044, 0.6642, 0.8871, 0.8222, 0.9034, 0.8219, 0.9138, 0.6641, 0.8712, 0.6647, 0.9044, 0.6642, 0.9007, 0.6461, 0.8745, 0.8224, 0.8717, 0.9978, 0.8871, 0.8222, 0.9034, 0.8219, 0.8717, 0.9978, 0.9279, 0.8216, 0.8871, 0.8222, 0.8717, 0.9978, 0.9034, 0.8219, 0.9279, 0.8216, 0.8717, 0.9978, 0.9407, 0.8214, 0.9407, 0.8214, 0.8717, 0.9978, 0.9713, 0.8209, 0.9242, 0.6458, 0.9218, 0.664, 0.9519, 0.6635, 0.9218, 0.664, 0.9279, 0.8216, 0.9407, 0.8214, 0.9519, 0.6635, 0.9218, 0.664, 0.9519, 0.6635, 0.9407, 0.8214, 0.9279, 0.8216, 0.9242, 0.6458, 0.9519, 0.6635, 0.9218, 0.664, 0.9407, 0.8214, 0.9713, 0.8209, 0.8717, 0.9978, 0.9279, 0.8216, 0.9407, 0.8214, 0.8717, 0.9978, 0.8871, 0.8222, 0.9034, 0.8219, 0.8717, 0.9978, 0.9034, 0.8219, 0.9279, 0.8216, 0.8717, 0.9978, 0.8745, 0.8224, 0.8871, 0.8222, 0.8717, 0.9978, 0.8712, 0.6647, 0.9007, 0.6461, 0.9044, 0.6642, 0.9044, 0.6642, 0.9138, 0.6641, 0.9034, 0.8219, 0.8871, 0.8222, 0.9138, 0.6641, 0.9218, 0.664, 0.9279, 0.8216, 0.9034, 0.8219, 0.8712, 0.6647, 0.9044, 0.6642, 0.8871, 0.8222, 0.8745, 0.8224, 0.9007, 0.6461, 0.9148, 0.6459, 0.9138, 0.6641, 0.9044, 0.6642, 0.9148, 0.6459, 0.9242, 0.6458, 0.9218, 0.664, 0.9138, 0.6641, 0.9519, 0.6635, 0.9815, 0.6533, 0.9713, 0.8209, 0.9407, 0.8214, 0.8206, 0.3795, 0.8431, 0.3792, 0.9007, 0.6461, 0.8712, 0.6647, 0.967, 0.3773, 0.9883, 0.377, 0.9815, 0.6533, 0.9519, 0.6635, 0.9344, 0.3778, 0.967, 0.3773, 0.9519, 0.6635, 0.9242, 0.6458, 0.8431, 0.3792, 0.8841, 0.3786, 0.9148, 0.6459, 0.9007, 0.6461, 0.8841, 0.3786, 0.9344, 0.3778, 0.9242, 0.6458, 0.9148, 0.6459, 0.9599, 0.3497, 0.98, 0.3494, 0.9883, 0.377, 0.967, 0.3773, 0.9325, 0.3501, 0.9599, 0.3497, 0.967, 0.3773, 0.9344, 0.3778, 0.8472, 0.3514, 0.8859, 0.3508, 0.8841, 0.3786, 0.8431, 0.3792, 0.8859, 0.3508, 0.9325, 0.3501, 0.9344, 0.3778, 0.8841, 0.3786, 0.8212, 0.3518, 0.8472, 0.3514, 0.8431, 0.3792, 0.8206, 0.3795, 0.917, 0.188, 0.9422, 0.1876, 0.9599, 0.3497, 0.9325, 0.3501, 0.8639, 0.1888, 0.8901, 0.1884, 0.8859, 0.3508, 0.8472, 0.3514, 0.8901, 0.1884, 0.917, 0.188, 0.9325, 0.3501, 0.8859, 0.3508, 0.8408, 0.1891, 0.8639, 0.1888, 0.8472, 0.3514, 0.8212, 0.3518, 0.9422, 0.1876, 0.9682, 0.1872, 0.98, 0.3494, 0.9599, 0.3497, 0.8922, 0.166, 0.915, 0.1657, 0.917, 0.188, 0.8901, 0.1884, 0.841, 0.1668, 0.8693, 0.1663, 0.8639, 0.1888, 0.8408, 0.1891, 0.9392, 0.1653, 0.9713, 0.1648, 0.9682, 0.1872, 0.9422, 0.1876, 0.915, 0.1657, 0.9392, 0.1653, 0.9422, 0.1876, 0.917, 0.188, 0.8693, 0.1663, 0.8922, 0.166, 0.8901, 0.1884, 0.8639, 0.1888, 0.9459, 0.1071, 0.9695, 0.1067, 0.9713, 0.1648, 0.9392, 0.1653, 0.9202, 0.1074, 0.9459, 0.1071, 0.9392, 0.1653, 0.915, 0.1657, 0.8682, 0.1082, 0.8941, 0.1078, 0.8922, 0.166, 0.8693, 0.1663, 0.8941, 0.1078, 0.9202, 0.1074, 0.915, 0.1657, 0.8922, 0.166, 0.8446, 0.1086, 0.8682, 0.1082, 0.8693, 0.1663, 0.841, 0.1668, 0.9178, 0.08429, 0.9421, 0.08392, 0.9459, 0.1071, 0.9202, 0.1074, 0.8704, 0.08499, 0.8941, 0.08464, 0.8941, 0.1078, 0.8682, 0.1082, 0.8941, 0.08464, 0.9178, 0.08429, 0.9202, 0.1074, 0.8941, 0.1078, 0.8439, 0.08539, 0.8704, 0.08499, 0.8682, 0.1082, 0.8446, 0.1086, 0.9421, 0.08392, 0.9696, 0.08351, 0.9695, 0.1067, 0.9459, 0.1071, 0.8458, 0.03176, 0.8682, 0.03143, 0.8704, 0.08499, 0.8439, 0.08539, 0.9426, 0.03032, 0.9705, 0.02991, 0.9696, 0.08351, 0.9421, 0.08392, 0.922, 0.03063, 0.9426, 0.03032, 0.9421, 0.08392, 0.9178, 0.08429, 0.8682, 0.03143, 0.8955, 0.03102, 0.8941, 0.08464, 0.8704, 0.08499, 0.8955, 0.03102, 0.922, 0.03063, 0.9178, 0.08429, 0.8941, 0.08464, 0.899, 0.8454, 0.9097, 0.7946, 0.9163, 0.6379, 0.903, 0.5914, 0.9097, 0.7946, 0.9369, 0.7863, 0.9312, 0.6368, 0.9163, 0.6379, 0.899, 0.8454, 0.9084, 0.8537, 0.9113, 0.8486, 0.9097, 0.7946, 0.9084, 0.8537, 0.9121, 0.8818, 0.9149, 0.8528, 0.9113, 0.8486, 0.9121, 0.8818, 0.9288, 0.8746, 0.9213, 0.8403, 0.9149, 0.8528, 0.9213, 0.8403, 0.9097, 0.7946, 0.9113, 0.8486, 0.9149, 0.8528, 0.9121, 0.8818, 0.9084, 0.8537, 0.899, 0.8454, 0.8981, 0.883, 0.9213, 0.8403, 0.9288, 0.8746, 0.9477, 0.836, 0.9369, 0.7863, 0.9097, 0.7946, 0.9213, 0.8403, 0.9369, 0.7863, 0.9369, 0.7863, 0.9477, 0.836, 0.9457, 0.5919, 0.9312, 0.6368, 0.9163, 0.6379, 0.9312, 0.6368, 0.9297, 0.6048, 0.9178, 0.6017, 0.9136, 0.5627, 0.9338, 0.5595, 0.9287, 0.3089, 0.9251, 0.3091, 0.8905, 0.5882, 0.903, 0.5914, 0.9109, 0.3292, 0.9002, 0.3313, 0.9338, 0.5595, 0.9457, 0.5919, 0.9415, 0.3292, 0.9287, 0.3089, 0.9178, 0.6017, 0.9297, 0.6048, 0.9338, 0.5595, 0.9136, 0.5627, 0.9297, 0.6048, 0.9457, 0.5919, 0.9338, 0.5595, 0.9312, 0.6368, 0.9457, 0.5919, 0.9297, 0.6048, 0.9109, 0.3292, 0.9251, 0.3091, 0.9242, 0.2761, 0.9069, 0.2592, 0.9251, 0.3091, 0.9287, 0.3089, 0.9312, 0.2765, 0.9242, 0.2761, 0.9287, 0.3089, 0.9415, 0.3292, 0.9508, 0.2626, 0.9312, 0.2765, 0.9002, 0.3313, 0.9109, 0.3292, 0.9069, 0.2592, 0.9, 0.2556, 0.9069, 0.2592, 0.9242, 0.2761, 0.9264, 0.1108, 0.9242, 0.2761, 0.9312, 0.2765, 0.9264, 0.1108, 0.9312, 0.2765, 0.9508, 0.2626, 0.9264, 0.1108, 0.9, 0.2556, 0.9069, 0.2592, 0.9264, 0.1108, 0.903, 0.5914, 0.9163, 0.6379, 0.9178, 0.6017, 0.903, 0.5914, 0.9178, 0.6017, 0.9136, 0.5627, 0.903, 0.5914, 0.9136, 0.5627, 0.9251, 0.3091, 0.9109, 0.3292, 0.8832, 0.8456, 0.899, 0.8454, 0.903, 0.5914, 0.8905, 0.5882, 0.8981, 0.883, 0.899, 0.8454, 0.8832, 0.8456, 0.4493, 0.5913, 0.4354, 0.4871, 0.4662, 0.4871, 0.4953, 0.5913, 0.3367, 0.4871, 0.3706, 0.4871, 0.359, 0.5913, 0.3147, 0.5913, 0.4033, 0.5913, 0.4045, 0.4871, 0.4354, 0.4871, 0.4493, 0.5913, 0.4045, 0.4871, 0.349, 0.5036, 0.3367, 0.4871, 0.4546, 0.5071, 0.4045, 0.4871, 0.4662, 0.4871])
me_plane.materials.append(mat_material_001)
me_plane.use_remesh_preserve_volume = False
me_plane.use_remesh_preserve_attributes = False
me_plane.use_mirror_vertex_groups = False
me_plane.update()
arm_armature = bpy.data.armatures.new('Armature')  # bones are not reproduced

# ---- objects
ob_armature = bpy.data.objects.new('Armature', arm_armature)
ob_plane = bpy.data.objects.new('Plane', me_plane)
ob_camera = bpy.data.objects.new('Camera', cam_camera)

# ---- transforms, parenting, visibility, modifiers, constraints
ob_armature.location = (0.002906, 0.308, 0.05658)
ob_armature.scale = (0.2, 0.2, 0.2)
ob_armature.show_in_front = True
ob_armature.lineart.crease_threshold = 0.0
ob_plane.parent = ob_armature
ob_plane.matrix_parent_inverse = Matrix(((1.0, 0.0, 0.0, -0.002906), (0.0, 1.0, 0.0, -1.479), (0.0, 0.0, 1.0, -0.05658), (0.0, 0.0, 0.0, 1.0)))
ob_plane.location = (3.207e-16, -1.289, 1.444)
ob_plane.lineart.crease_threshold = 0.0
_vg = ob_plane.vertex_groups.new(name='Bone')
for _i, _w in zip([5, 6, 11, 14, 15, 16, 17, 18, 19, 22, 83, 84, 85, 86, 87, 89, 90, 91, 92, 93, 94, 95, 96, 97, 100, 101, 105, 106, 157, 158, 162, 163, 166, 167, 168, 169, 170, 171, 172, 173, 174, 176, 177, 178, 179, 180, 181, 182, 183, 184, 185, 186, 187, 188, 189, 190, 191, 192, 193, 194, 195, 198, 199, 201, 202, 203, 204, 205, 254, 255, 256, 257, 258, 260, 261, 264, 265, 266, 267, 268, 269, 270, 271, 272, 273, 274, 275, 276, 277, 278], [0.03758, 0.02812, 0.8676, 0.805, 0.7976, 0.783, 0.7785, 0.9021, 0.9071, 0.3543, 0.7735, 0.7912, 0.8749, 0.8159, 0.7594, 0.157, 0.6242, 0.6309, 0.1691, 0.2753, 0.4262, 0.679, 0.6832, 0.4336, 0.2909, 0.2992, 0.3225, 0.3269, 0.283, 0.281, 0.2538, 0.25, 0.3927, 0.6526, 0.6507, 0.3894, 0.2308, 0.1195, 0.5977, 0.5946, 0.1139, 0.7323, 0.7922, 0.8588, 0.7718, 0.7484, 0.9053, 0.8893, 0.9298, 0.9249, 0.8802, 0.2087, 0.4405, 0.8043, 0.7975, 0.4273, 0.5334, 0.6558, 0.8434, 0.8392, 0.648, 0.5494, 0.5405, 0.1344, 0.305, 0.574, 0.5694, 0.2969, 0.2527, 0.535, 0.5431, 0.2667, 0.08806, 0.5042, 0.5195, 0.6161, 0.8176, 0.8249, 0.6296, 0.4992, 0.3864, 0.773, 0.7849, 0.4091, 0.1644, 0.861, 0.9096, 0.9183, 0.8768, 0.8894]): _vg.add([_i], _w, 'REPLACE')
_vg = ob_plane.vertex_groups.new(name='Bone_L')
for _i, _w in zip([14, 83, 84, 85, 86, 87, 88, 89, 93, 94, 95, 96, 97, 181, 185], [0.3962, 1.0, 0.8464, 0.4497, 0.6926, 0.8742, 0.2019, 0.0954, 0.959, 0.899, 0.7244, 0.6911, 0.8552, 0.2879, 0.8247]): _vg.add([_i], _w, 'REPLACE')
_vg = ob_plane.vertex_groups.new(name='Bone_L.001')
for _i, _w in zip([14, 16, 83, 84, 85, 86, 87, 88, 89, 90, 91, 92, 93, 94, 95, 96, 97, 98, 99, 100, 101, 102, 103, 104, 105, 106, 107, 108, 109, 110, 111, 112, 113, 114, 115, 116, 117, 184, 185, 190, 194, 195], [0.7877, 0.4261, 0.7298, 0.7105, 0.7197, 0.8628, 0.7698, 0.9752, 0.9413, 0.8468, 0.8301, 0.9194, 1.0, 0.998, 0.952, 0.9426, 0.9914, 0.9163, 0.8944, 0.8389, 0.8273, 0.8776, 1.0, 0.9999, 0.9843, 0.9802, 0.9983, 1.0, 0.9958, 0.9947, 0.9778, 1.0, 1.0, 0.9863, 1.0, 1.0, 0.9995, 0.298, 0.5449, 0.2206, 0.00806, 0.2223]): _vg.add([_i], _w, 'REPLACE')
_vg = ob_plane.vertex_groups.new(name='Bone_L.002')
for _i, _w in zip([108, 109, 110, 111, 112, 113, 114, 115, 116, 117, 118, 119, 120, 121, 122, 123, 124, 125], [0.9945, 0.9808, 1.0, 0.9993, 0.9894, 0.9987, 1.0, 1.0, 1.0, 1.0, 0.981, 1.0, 0.9222, 0.9766, 1.0, 0.9718, 1.0, 1.0]): _vg.add([_i], _w, 'REPLACE')
_vg = ob_plane.vertex_groups.new(name='Bone_L.003')
for _i, _w in zip([118, 119, 120, 121, 122, 123, 124, 125, 126, 127, 128, 129, 130], [0.9745, 1.0, 1.0, 0.9787, 1.0, 0.9584, 1.0, 1.0, 1.0, 0.9647, 0.9995, 0.9028, 0.9846]): _vg.add([_i], _w, 'REPLACE')
_vg = ob_plane.vertex_groups.new(name='Bone_L.004')
for _i, _w in zip([126, 127, 128, 129, 130, 131], [1.0, 0.9589, 0.9998, 0.8525, 0.9734, 0.9993]): _vg.add([_i], _w, 'REPLACE')
_vg = ob_plane.vertex_groups.new(name='Bone_R')
for _i, _w in zip([15, 166, 167, 168, 169, 170, 174, 175, 176, 177, 178, 179, 180, 274, 278], [0.4111, 0.8207, 0.7066, 0.7571, 0.891, 0.9228, 0.04241, 0.06232, 0.8609, 0.7262, 0.5328, 0.874, 1.0, 0.8199, 0.2565]): _vg.add([_i], _w, 'REPLACE')
_vg = ob_plane.vertex_groups.new(name='Bone_R.001')
for _i, _w in zip([15, 17, 146, 147, 148, 149, 150, 151, 152, 153, 154, 155, 156, 157, 158, 159, 160, 161, 162, 163, 164, 165, 166, 167, 168, 169, 170, 171, 172, 173, 174, 175, 176, 177, 178, 179, 180, 264, 265, 269, 274, 275], [0.7918, 0.4374, 0.9969, 0.9995, 1.0, 0.9839, 0.9981, 1.0, 0.9855, 0.9992, 0.9979, 0.9993, 0.9966, 0.9873, 0.9935, 1.0, 1.0, 0.8581, 0.8461, 0.8701, 0.8954, 0.8886, 0.9893, 0.9556, 0.9695, 0.9994, 1.0, 0.907, 0.8502, 0.8779, 0.9452, 0.9598, 0.7842, 0.8828, 0.766, 0.7516, 0.7516, 0.2063, 0.01927, 0.1934, 0.5716, 0.3317]): _vg.add([_i], _w, 'REPLACE')
_vg = ob_plane.vertex_groups.new(name='Bone_R.002')
for _i, _w in zip([138, 139, 140, 141, 142, 143, 144, 145, 146, 147, 148, 149, 150, 151, 152, 153, 154, 155], [1.0, 0.9944, 0.9597, 1.0, 1.0, 0.9168, 0.9683, 0.9007, 1.0, 1.0, 1.0, 1.0, 0.9998, 0.9934, 1.0, 1.0, 0.991, 0.9975]): _vg.add([_i], _w, 'REPLACE')
_vg = ob_plane.vertex_groups.new(name='Bone_R.003')
for _i, _w in zip([133, 134, 135, 136, 137, 138, 139, 140, 141, 142, 143, 144, 145], [0.9784, 0.892, 1.0, 0.9653, 1.0, 1.0, 0.9934, 0.9259, 0.9731, 0.8931, 0.9019, 0.9436, 0.8013]): _vg.add([_i], _w, 'REPLACE')
_vg = ob_plane.vertex_groups.new(name='Bone_R.004')
for _i, _w in zip([132, 133, 134, 135, 136, 137], [1.0, 0.9677, 0.8461, 1.0, 0.9599, 1.0]): _vg.add([_i], _w, 'REPLACE')
_vg = ob_plane.vertex_groups.new(name='Bone_L.005')
for _i, _w in zip([14, 19, 83, 86, 87, 181, 182, 183, 184, 185, 186, 187, 188, 189, 190, 191, 192, 193, 194, 195, 201, 202, 203, 204, 205], [0.08173, 0.6011, 0.01276, 0.3119, 0.8028, 1.0, 0.7071, 0.471, 0.6782, 0.9277, 0.9816, 0.5255, 0.1057, 0.4531, 0.9611, 1.0, 0.84, 0.6036, 0.7736, 1.0, 0.6729, 0.3516, 0.1329, 0.3457, 0.6697]): _vg.add([_i], _w, 'REPLACE')
_vg = ob_plane.vertex_groups.new(name='Bone_L.006')
for _i, _w in zip([14, 19, 86, 87, 91, 92, 96, 97, 183, 184, 185, 186, 187, 188, 189, 190, 191, 192, 193, 194, 195, 196, 197, 198, 199, 200, 201, 202, 203, 204, 205, 206, 207, 208, 209, 210, 211, 212, 213, 214, 215], [0.3427, 0.6462, 0.337, 0.2986, 0.1011, 0.148, 0.1263, 0.2017, 0.2876, 0.4903, 0.1409, 0.9993, 0.7591, 0.5104, 0.7168, 0.9937, 1.0, 0.8832, 0.7123, 0.8346, 0.9996, 0.9428, 0.7084, 0.576, 0.7694, 0.9662, 1.0, 0.9502, 0.8698, 0.9502, 1.0, 0.9935, 0.9541, 0.9905, 0.9909, 1.0, 0.9891, 0.9093, 1.0, 1.0, 0.9971]): _vg.add([_i], _w, 'REPLACE')
_vg = ob_plane.vertex_groups.new(name='Bone_L.007')
for _i, _w in zip([206, 207, 208, 209, 210, 211, 212, 213, 214, 215, 216, 217, 218, 219, 220, 221, 222, 223], [0.9941, 0.9938, 1.0, 1.0, 0.9883, 0.9978, 1.0, 1.0, 1.0, 1.0, 0.9955, 1.0, 0.9251, 0.9898, 1.0, 0.9881, 1.0, 1.0]): _vg.add([_i], _w, 'REPLACE')
_vg = ob_plane.vertex_groups.new(name='Bone_L.008')
for _i, _w in zip([216, 217, 218, 219, 220, 221, 222, 223, 224, 225, 226, 227, 228], [0.9962, 1.0, 1.0, 1.0, 1.0, 0.9837, 1.0, 1.0, 1.0, 0.9879, 1.0, 0.8716, 0.977]): _vg.add([_i], _w, 'REPLACE')
_vg = ob_plane.vertex_groups.new(name='Bone_L.009')
for _i, _w in zip([224, 225, 226, 227, 228, 229], [1.0, 0.9851, 1.0, 0.7449, 0.9296, 0.9978]): _vg.add([_i], _w, 'REPLACE')
_vg = ob_plane.vertex_groups.new(name='Bone_R.005')
for _i, _w in zip([15, 18, 156, 157, 166, 167, 168, 170, 171, 172, 176, 177, 178, 179, 180, 181, 254, 255, 256, 257, 258, 259, 260, 261, 262, 263, 264, 265, 266, 267, 268, 269, 270, 271, 272, 273, 274, 275, 276, 277, 278], [0.7506, 0.9008, 0.01431, 0.02655, 0.6239, 0.6184, 0.1755, 0.1673, 0.5617, 0.5586, 0.9514, 0.8208, 0.3001, 0.3473, 0.7513, 0.205, 0.8927, 0.811, 0.7562, 0.8096, 0.892, 0.5596, 0.4058, 0.2851, 0.3687, 0.5374, 1.0, 0.9512, 0.9115, 0.9664, 1.0, 0.985, 0.8562, 0.7679, 0.8722, 0.9903, 0.9897, 0.9339, 0.8887, 0.9501, 1.0]): _vg.add([_i], _w, 'REPLACE')
_vg = ob_plane.vertex_groups.new(name='Bone_R.006')
for _i, _w in zip([15, 18, 166, 167, 171, 172, 176, 177, 244, 245, 246, 247, 248, 249, 250, 251, 252, 253, 254, 255, 256, 257, 258, 259, 260, 261, 262, 263, 264, 265, 266, 267, 268, 269, 270, 271, 272, 273, 274, 275, 276], [0.4025, 0.6913, 0.2338, 0.1975, 0.1577, 0.1704, 0.3727, 0.4167, 0.9897, 0.9996, 1.0, 0.9123, 0.9802, 1.0, 0.9959, 0.9981, 0.9668, 0.9863, 1.0, 0.971, 0.913, 0.9677, 1.0, 0.9573, 0.8167, 0.6676, 0.7505, 0.9288, 1.0, 0.8832, 0.7879, 0.9204, 1.0, 0.9924, 0.7763, 0.6127, 0.8051, 0.9975, 0.2614, 0.5922, 0.4287]): _vg.add([_i], _w, 'REPLACE')
_vg = ob_plane.vertex_groups.new(name='Bone_R.007')
for _i, _w in zip([236, 237, 238, 239, 240, 241, 242, 243, 244, 245, 246, 247, 248, 249, 250, 251, 252, 253], [1.0, 1.0, 0.9856, 1.0, 0.9859, 0.9218, 1.0, 0.9961, 0.9998, 1.0, 1.0, 1.0, 0.9979, 0.9892, 1.0, 1.0, 0.9979, 0.9945]): _vg.add([_i], _w, 'REPLACE')
_vg = ob_plane.vertex_groups.new(name='Bone_R.008')
for _i, _w in zip([231, 232, 233, 234, 235, 236, 237, 238, 239, 240, 241, 242, 243], [0.9718, 0.8686, 1.0, 0.992, 1.0, 1.0, 1.0, 0.9821, 1.0, 1.0, 1.0, 1.0, 0.9978]): _vg.add([_i], _w, 'REPLACE')
_vg = ob_plane.vertex_groups.new(name='Bone_R.009')
for _i, _w in zip([230, 231, 232, 233, 234, 235], [0.9983, 0.9212, 0.7338, 1.0, 0.9898, 1.0]): _vg.add([_i], _w, 'REPLACE')
_vg = ob_plane.vertex_groups.new(name='Bone.001')
for _i, _w in zip([0, 3, 4, 5, 6, 7, 8, 11, 14, 15, 16, 17, 18, 19, 20, 21, 22, 23, 24, 27, 28, 83, 84, 85, 86, 87, 88, 89, 90, 91, 92, 93, 94, 95, 96, 97, 98, 99, 100, 101, 102, 103, 104, 105, 106, 107, 156, 157, 158, 159, 160, 161, 162, 163, 164, 165, 166, 167, 168, 169, 170, 171, 172, 173, 174, 175, 176, 177, 178, 179, 180, 181, 182, 183, 184, 185, 186, 187, 188, 189, 190, 191, 192, 193, 194, 195, 196, 197, 198, 199, 200, 201, 202, 203, 204, 205, 254, 255, 256, 257, 258, 259, 260, 261, 262, 263, 264, 265, 266, 267, 268, 269, 270, 271, 272, 273, 274, 275, 276, 277, 278], [1.0, 1.0, 1.0, 1.0, 1.0, 1.0, 1.0, 1.0, 1.0, 1.0, 1.0, 1.0, 1.0, 1.0, 1.0, 1.0, 1.0, 1.0, 1.0, 0.0, 0.0, 1.0, 1.0, 1.0, 1.0, 1.0, 1.0, 1.0, 1.0, 1.0, 1.0, 1.0, 1.0, 1.0, 1.0, 1.0, 1.0, 1.0, 0.9429, 0.5571, 0.85, 1.0, 1.0, 1.0, 1.0, 1.0, 1.0, 1.0, 1.0, 1.0, 1.0, 0.8025, 0.6663, 0.7513, 1.0, 1.0, 1.0, 1.0, 1.0, 1.0, 1.0, 1.0, 1.0, 1.0, 1.0, 1.0, 1.0, 1.0, 1.0, 1.0, 1.0, 1.0, 1.0, 1.0, 1.0, 1.0, 1.0, 1.0, 1.0, 1.0, 1.0, 1.0, 1.0, 1.0, 1.0, 1.0, 0.4103, 0.4116, 0.3696, 1.0, 1.0, 1.0, 1.0, 1.0, 1.0, 1.0, 1.0, 1.0, 1.0, 1.0, 1.0, 1.0, 1.0, 0.5665, 0.3702, 1.0, 1.0, 1.0, 1.0, 1.0, 1.0, 1.0, 1.0, 1.0, 1.0, 1.0, 1.0, 1.0, 1.0, 1.0, 1.0]): _vg.add([_i], _w, 'REPLACE')
_vg = ob_plane.vertex_groups.new(name='Bone.001_L')
for _i, _w in zip([10, 27, 279, 280, 281, 282, 283, 284, 285, 286, 287, 288, 309], [0.8317, 0.9086, 0.9094, 0.8966, 0.9971, 1.0, 0.8425, 0.869, 0.9798, 0.9668, 0.1509, 0.1089, 0.4159]): _vg.add([_i], _w, 'REPLACE')
_vg = ob_plane.vertex_groups.new(name='Bone.001_L.001')
for _i, _w in zip([2, 10, 29, 279, 280, 281, 282, 283, 284, 285, 286, 287, 288, 297, 298, 299, 300, 302, 303, 304, 305, 308, 309], [0.3764, 0.7436, 0.2972, 0.9141, 0.9817, 0.9992, 0.9828, 0.8975, 0.969, 0.9935, 0.9714, 0.6501, 0.6262, 1.0, 1.0, 1.0, 1.0, 0.9612, 0.9056, 0.9512, 0.8898, 0.1882, 0.3718]): _vg.add([_i], _w, 'REPLACE')
_vg = ob_plane.vertex_groups.new(name='Bone.001_R')
for _i, _w in zip([9, 28, 33, 34, 35, 36, 37, 38, 39, 40, 41, 42, 306], [0.8453, 0.9239, 0.9363, 0.9255, 0.9978, 1.0, 0.8712, 0.9008, 0.98, 0.9635, 0.2597, 0.2197, 0.4227]): _vg.add([_i], _w, 'REPLACE')
_vg = ob_plane.vertex_groups.new(name='Bone.001_R.001')
for _i, _w in zip([9, 33, 34, 35, 36, 37, 38, 39, 40, 41, 42, 51, 52, 53, 54, 56, 57, 58, 59, 306], [0.5515, 0.8743, 0.9758, 0.9957, 0.9644, 0.8472, 0.9556, 0.9832, 0.9442, 0.4493, 0.4096, 1.0, 1.0, 1.0, 1.0, 0.8628, 0.7621, 0.8495, 0.7389, 0.2758]): _vg.add([_i], _w, 'REPLACE')
_vg = ob_plane.vertex_groups.new(name='Bone.002')
_vg = ob_plane.vertex_groups.new(name='Bone.003')
for _i, _w in zip([1, 2, 6, 9, 10, 12, 13, 25, 26, 27, 28, 29, 30, 31, 32, 33, 35, 36, 37, 38, 39, 40, 60, 61, 64, 65, 66, 69, 70, 71, 72, 73, 74, 75, 76, 77, 78, 81, 82, 279, 281, 282, 283, 285, 286, 306, 307, 308, 309], [0.995, 0.9965, 0.0, 0.01244, 0.05363, 0.0, 0.0, 0.4366, 0.9839, 1.0, 1.0, 0.7233, 1.0, 0.0, 0.05836, 0.0, 0.0, 0.0, 0.0, 0.0, 0.0, 0.0, 0.9996, 0.9998, 0.9999, 1.0, 1.0, 1.0, 1.0, 1.0, 1.0, 1.0, 1.0, 1.0, 1.0, 1.0, 0.0002091, 0.0, 0.0, 0.03364, 0.2028, 0.514, 0.125, 0.3581, 0.5994, 0.2245, 0.9894, 0.9902, 0.2451]): _vg.add([_i], _w, 'REPLACE')
_vg = ob_plane.vertex_groups.new(name='Bone.004')
for _i, _w in zip([6, 12, 13, 27, 28, 29, 30, 31, 32, 62, 63, 67, 68, 78, 79, 80, 81, 82, 283, 284, 285, 286, 287, 288], [0.0, 1.0, 1.0, 1.0, 1.0, 0.0, 0.0, 1.0, 1.0, 1.0, 1.0, 1.0, 1.0, 0.999, 1.0, 1.0, 1.0, 1.0, 0.0, 0.0, 0.0, 0.0, 0.0, 0.0]): _vg.add([_i], _w, 'REPLACE')
_vg = ob_plane.vertex_groups.new(name='Bone.003_L')
for _i, _w in zip([1, 9, 10, 20, 29, 30, 33, 34, 35, 36, 37, 38, 39, 40, 41, 42, 43, 44, 45, 46, 47, 48, 49, 50, 51, 52, 53, 54, 55, 56, 57, 58, 59, 81, 279, 280, 281, 282, 283, 284, 285, 286, 287, 288, 290, 291, 292, 294, 296, 306, 307, 309], [0.009363, 0.0, 0.0, 0.0, 0.0, 0.0007578, 1.0, 1.0, 1.0, 1.0, 1.0, 1.0, 1.0, 1.0, 1.0, 1.0, 0.0, 0.0, 0.0, 0.0, 0.0, 0.0, 0.0, 0.0, 0.0, 0.0, 0.0, 0.0, 0.0, 0.0, 0.0, 0.0, 0.0, 0.0, 0.0, 0.0, 0.0, 0.0, 0.0, 0.0, 0.0, 0.0, 0.0, 0.0, 0.0, 0.0, 0.0, 0.0, 0.0, 0.0, 0.004682, 0.0]): _vg.add([_i], _w, 'REPLACE')
_vg = ob_plane.vertex_groups.new(name='Bone.003_R')
for _i, _w in zip([10, 25, 29, 61, 64, 65, 175, 279, 280, 281, 282, 283, 284, 285, 286, 287, 288, 289, 290, 291, 292, 293, 294, 295, 296, 297, 298, 299, 300, 301, 302, 303, 304, 305, 306, 309], [0.0, 0.0, 0.0, 0.004986, 0.0, 0.0, 0.0, 1.0, 1.0, 0.07348, 0.0, 1.0, 1.0, 0.0, 0.0, 1.0, 1.0, 0.0, 0.0, 0.0, 0.0, 0.0, 0.0, 0.0, 0.0, 0.0, 0.0, 0.0, 0.0, 0.0, 0.0, 0.0, 0.0, 0.0, 0.0, 0.0]): _vg.add([_i], _w, 'REPLACE')
_vg = ob_plane.vertex_groups.new(name='Bone.003_L.003')
_vg.add([55, 56, 57, 58, 59], 1.0, 'REPLACE')
_vg = ob_plane.vertex_groups.new(name='Bone.003_L.002')
_vg.add([51, 52, 53, 54], 1.0, 'REPLACE')
_vg = ob_plane.vertex_groups.new(name='Bone.003_L.001')
_vg.add([43, 44, 45, 46, 47, 48, 49, 50], 1.0, 'REPLACE')
_vg = ob_plane.vertex_groups.new(name='Bone.003_R.003')
_vg.add([301, 302, 303, 304, 305], 1.0, 'REPLACE')
_vg = ob_plane.vertex_groups.new(name='Bone.003_R.002')
_vg.add([297, 298, 299, 300], 1.0, 'REPLACE')
_vg = ob_plane.vertex_groups.new(name='Bone.003_R.001')
_vg.add([289, 290, 291, 292, 293, 294, 295, 296], 1.0, 'REPLACE')
_m = ob_plane.modifiers.new('Armature', 'ARMATURE')
_m.object = ob_armature
ob_camera.location = (8.773, 11.58, 4.848)
ob_camera.rotation_euler = (-0.4497, 1.051, 0.3788)
ob_camera.lock_rotations_4d = False
ob_camera.empty_display_type = 'ARROWS'
ob_camera.color = (0.0, 0.0, 0.0, 0.0)
ob_camera.display_type = 'WIRE'
ob_camera.lineart.crease_threshold = 0.0

# ---- collection membership
col_collection_1.objects.link(ob_armature)
col_collection_1.objects.link(ob_plane)
col_collection_1.objects.link(ob_camera)

# ---- scene / render settings (as saved in the file)
scene.camera = ob_plane
scene.frame_start = 1; scene.frame_end = 19; scene.frame_set(18)
scene.render.engine = 'BLENDER_EEVEE_NEXT'
scene.render.image_settings.color_mode = 'RGB'
scene.render.image_settings.compression = 90
scene.render.resolution_percentage = 50
scene.render.dither_intensity = 0.0
scene.render.bake_margin = 2
scene.cycles.use_denoising = False
scene.cycles.samples = 10
scene.cycles.sampling_pattern = 'TABULATED_SOBOL'
scene.cycles.light_sampling_threshold = 0.0
scene.cycles.use_adaptive_sampling = False
scene.cycles.use_light_tree = False
scene.cycles.blur_glossy = 0.0
scene.cycles.volume_bounces = 1
scene.cycles.pixel_filter_type = 'GAUSSIAN'
scene.cycles.sample_clamp_indirect = 0.0
scene.view_settings.view_transform = 'Standard'
bpy.context.view_layer.update()

# ---- added for rendering (the .blend has no active camera and no usable light): camera, sun
cam_auto = bpy.data.cameras.new('AutoCamera')
cam_auto.lens = 50.0
cam_auto.sensor_width = 36.0
cam_auto.clip_end = 1000.0
ob_auto_camera = bpy.data.objects.new('AutoCamera', cam_auto)
scene.collection.objects.link(ob_auto_camera)
ob_auto_camera.location = (1.7561, -2.10808, 1.79404)
ob_auto_camera.rotation_euler = (1.09748, -7.21219e-08, 0.694738)
scene.camera = ob_auto_camera
light_auto_sun = bpy.data.lights.new('AutoSun', 'SUN')
light_auto_sun.energy = 3.0
light_auto_sun.angle = 0.0523599
ob_auto_sun = bpy.data.objects.new('AutoSun', light_auto_sun)
scene.collection.objects.link(ob_auto_sun)
ob_auto_sun.rotation_euler = (0.872665, 0.174533, 0.523599)
bpy.context.view_layer.update()
